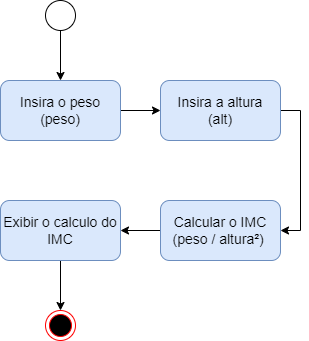

The diagram above was exported from draw.io. Its source (the exported page's mxGraphModel, read from the mxfile embedded in the PNG):
<mxGraphModel dx="868" dy="450" grid="1" gridSize="10" guides="1" tooltips="1" connect="1" arrows="1" fold="1" page="1" pageScale="1" pageWidth="827" pageHeight="1169" math="0" shadow="0">
  <root>
    <mxCell id="QxKhvFXJVKTSfWexjJF9-0" />
    <mxCell id="QxKhvFXJVKTSfWexjJF9-1" parent="QxKhvFXJVKTSfWexjJF9-0" />
    <mxCell id="PCrB4_bPvjaMjC3nE-On-5" style="edgeStyle=orthogonalEdgeStyle;rounded=0;orthogonalLoop=1;jettySize=auto;html=1;fontSize=14;strokeWidth=1;" edge="1" parent="QxKhvFXJVKTSfWexjJF9-1" source="PCrB4_bPvjaMjC3nE-On-0" target="PCrB4_bPvjaMjC3nE-On-1">
      <mxGeometry relative="1" as="geometry" />
    </mxCell>
    <mxCell id="PCrB4_bPvjaMjC3nE-On-0" value="" style="ellipse;whiteSpace=wrap;html=1;aspect=fixed;fontSize=14;" vertex="1" parent="QxKhvFXJVKTSfWexjJF9-1">
      <mxGeometry x="125" y="40" width="30" height="30" as="geometry" />
    </mxCell>
    <mxCell id="PCrB4_bPvjaMjC3nE-On-6" style="edgeStyle=orthogonalEdgeStyle;rounded=0;orthogonalLoop=1;jettySize=auto;html=1;fontSize=14;strokeWidth=1;" edge="1" parent="QxKhvFXJVKTSfWexjJF9-1" source="PCrB4_bPvjaMjC3nE-On-1" target="PCrB4_bPvjaMjC3nE-On-2">
      <mxGeometry relative="1" as="geometry" />
    </mxCell>
    <mxCell id="PCrB4_bPvjaMjC3nE-On-1" value="Insira o peso&lt;br&gt;(peso)" style="rounded=1;whiteSpace=wrap;html=1;fontSize=14;fillColor=#dae8fc;strokeColor=#6c8ebf;" vertex="1" parent="QxKhvFXJVKTSfWexjJF9-1">
      <mxGeometry x="80" y="120" width="120" height="60" as="geometry" />
    </mxCell>
    <mxCell id="PCrB4_bPvjaMjC3nE-On-9" style="edgeStyle=orthogonalEdgeStyle;rounded=0;orthogonalLoop=1;jettySize=auto;html=1;entryX=1;entryY=0.5;entryDx=0;entryDy=0;fontSize=14;strokeWidth=1;exitX=1;exitY=0.5;exitDx=0;exitDy=0;" edge="1" parent="QxKhvFXJVKTSfWexjJF9-1" source="PCrB4_bPvjaMjC3nE-On-2" target="PCrB4_bPvjaMjC3nE-On-3">
      <mxGeometry relative="1" as="geometry" />
    </mxCell>
    <mxCell id="PCrB4_bPvjaMjC3nE-On-2" value="Insira a altura&lt;br&gt;(alt)" style="rounded=1;whiteSpace=wrap;html=1;fontSize=14;fillColor=#dae8fc;strokeColor=#6c8ebf;" vertex="1" parent="QxKhvFXJVKTSfWexjJF9-1">
      <mxGeometry x="240" y="120" width="120" height="60" as="geometry" />
    </mxCell>
    <mxCell id="PCrB4_bPvjaMjC3nE-On-8" style="edgeStyle=orthogonalEdgeStyle;rounded=0;orthogonalLoop=1;jettySize=auto;html=1;fontSize=14;strokeWidth=1;" edge="1" parent="QxKhvFXJVKTSfWexjJF9-1" source="PCrB4_bPvjaMjC3nE-On-3" target="PCrB4_bPvjaMjC3nE-On-4">
      <mxGeometry relative="1" as="geometry" />
    </mxCell>
    <mxCell id="PCrB4_bPvjaMjC3nE-On-3" value="Calcular o IMC&lt;br&gt;(peso / altura²)&amp;nbsp;" style="rounded=1;whiteSpace=wrap;html=1;fontSize=14;fillColor=#dae8fc;strokeColor=#6c8ebf;" vertex="1" parent="QxKhvFXJVKTSfWexjJF9-1">
      <mxGeometry x="240" y="240" width="120" height="60" as="geometry" />
    </mxCell>
    <mxCell id="PCrB4_bPvjaMjC3nE-On-11" style="edgeStyle=orthogonalEdgeStyle;rounded=0;orthogonalLoop=1;jettySize=auto;html=1;entryX=0.5;entryY=0;entryDx=0;entryDy=0;fontSize=14;strokeWidth=1;" edge="1" parent="QxKhvFXJVKTSfWexjJF9-1" source="PCrB4_bPvjaMjC3nE-On-4" target="PCrB4_bPvjaMjC3nE-On-10">
      <mxGeometry relative="1" as="geometry" />
    </mxCell>
    <mxCell id="PCrB4_bPvjaMjC3nE-On-4" value="Exibir o calculo do IMC" style="rounded=1;whiteSpace=wrap;html=1;fontSize=14;fillColor=#dae8fc;strokeColor=#6c8ebf;" vertex="1" parent="QxKhvFXJVKTSfWexjJF9-1">
      <mxGeometry x="80" y="240" width="120" height="60" as="geometry" />
    </mxCell>
    <mxCell id="PCrB4_bPvjaMjC3nE-On-10" value="" style="ellipse;html=1;shape=endState;fillColor=#000000;strokeColor=#ff0000;fontSize=14;" vertex="1" parent="QxKhvFXJVKTSfWexjJF9-1">
      <mxGeometry x="125" y="350" width="30" height="30" as="geometry" />
    </mxCell>
  </root>
</mxGraphModel>